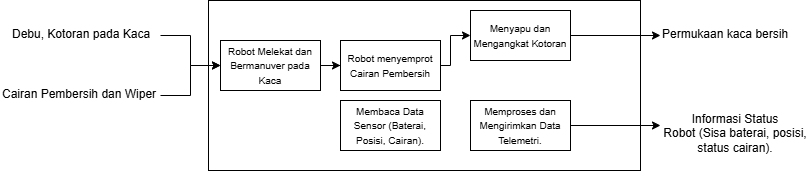

The diagram above was exported from draw.io. Its source (the exported page's mxGraphModel, read from the mxfile embedded in the PNG):
<mxGraphModel dx="1769" dy="813" grid="1" gridSize="10" guides="1" tooltips="1" connect="1" arrows="1" fold="1" page="1" pageScale="1" pageWidth="850" pageHeight="1100" math="0" shadow="0">
  <root>
    <mxCell id="0" />
    <mxCell id="1" parent="0" />
    <mxCell id="AzVJ1nCN1L5yTsfusLA3-2" parent="1" style="rounded=0;whiteSpace=wrap;html=1;" value="" vertex="1">
      <mxGeometry height="170" width="432" x="228" y="460" as="geometry" />
    </mxCell>
    <mxCell id="AzVJ1nCN1L5yTsfusLA3-8" edge="1" parent="1" source="AzVJ1nCN1L5yTsfusLA3-3" style="edgeStyle=orthogonalEdgeStyle;rounded=0;orthogonalLoop=1;jettySize=auto;html=1;entryX=0;entryY=0.5;entryDx=0;entryDy=0;" target="AzVJ1nCN1L5yTsfusLA3-7">
      <mxGeometry relative="1" as="geometry" />
    </mxCell>
    <mxCell id="AzVJ1nCN1L5yTsfusLA3-3" parent="1" style="text;whiteSpace=wrap;html=1;" value="Debu, Kotoran pada Kaca" vertex="1">
      <mxGeometry height="30" width="150" x="30" y="480" as="geometry" />
    </mxCell>
    <mxCell id="AzVJ1nCN1L5yTsfusLA3-9" edge="1" parent="1" source="AzVJ1nCN1L5yTsfusLA3-4" style="edgeStyle=orthogonalEdgeStyle;rounded=0;orthogonalLoop=1;jettySize=auto;html=1;" target="AzVJ1nCN1L5yTsfusLA3-7">
      <mxGeometry relative="1" as="geometry" />
    </mxCell>
    <mxCell id="AzVJ1nCN1L5yTsfusLA3-4" parent="1" style="text;whiteSpace=wrap;html=1;" value="Cairan Pembersih dan Wiper" vertex="1">
      <mxGeometry height="30" width="160" x="20" y="540" as="geometry" />
    </mxCell>
    <mxCell id="AzVJ1nCN1L5yTsfusLA3-11" edge="1" parent="1" source="AzVJ1nCN1L5yTsfusLA3-7" style="edgeStyle=orthogonalEdgeStyle;rounded=0;orthogonalLoop=1;jettySize=auto;html=1;" target="AzVJ1nCN1L5yTsfusLA3-10" value="">
      <mxGeometry relative="1" as="geometry" />
    </mxCell>
    <mxCell id="AzVJ1nCN1L5yTsfusLA3-7" parent="1" style="rounded=0;whiteSpace=wrap;html=1;" value="&lt;span data-path-to-node=&quot;5,1,0&quot; data-index-in-node=&quot;9&quot;&gt;&lt;font style=&quot;font-size: 10px;&quot;&gt;Robot Melekat dan Bermanuver pada Kaca&lt;/font&gt;&lt;/span&gt;" vertex="1">
      <mxGeometry height="50" width="100" x="240" y="500" as="geometry" />
    </mxCell>
    <mxCell id="AzVJ1nCN1L5yTsfusLA3-16" edge="1" parent="1" source="AzVJ1nCN1L5yTsfusLA3-10" style="edgeStyle=orthogonalEdgeStyle;rounded=0;orthogonalLoop=1;jettySize=auto;html=1;" target="AzVJ1nCN1L5yTsfusLA3-12" value="">
      <mxGeometry relative="1" as="geometry">
        <Array as="points">
          <mxPoint x="470" y="525" />
          <mxPoint x="470" y="495" />
        </Array>
      </mxGeometry>
    </mxCell>
    <mxCell id="AzVJ1nCN1L5yTsfusLA3-10" parent="1" style="rounded=0;whiteSpace=wrap;html=1;" value="&lt;span data-path-to-node=&quot;5,1,0&quot; data-index-in-node=&quot;9&quot;&gt;&lt;font style=&quot;font-size: 10px;&quot;&gt;Robot menyemprot Cairan Pembersih&lt;/font&gt;&lt;/span&gt;" vertex="1">
      <mxGeometry height="50" width="100" x="360" y="500" as="geometry" />
    </mxCell>
    <mxCell id="AzVJ1nCN1L5yTsfusLA3-18" edge="1" parent="1" source="AzVJ1nCN1L5yTsfusLA3-12" style="edgeStyle=orthogonalEdgeStyle;rounded=0;orthogonalLoop=1;jettySize=auto;html=1;" target="AzVJ1nCN1L5yTsfusLA3-17">
      <mxGeometry relative="1" as="geometry" />
    </mxCell>
    <mxCell id="AzVJ1nCN1L5yTsfusLA3-12" parent="1" style="rounded=0;whiteSpace=wrap;html=1;" value="&lt;span data-path-to-node=&quot;5,1,0&quot; data-index-in-node=&quot;9&quot;&gt;&lt;font style=&quot;font-size: 10px;&quot;&gt;Menyapu dan Mengangkat Kotoran&lt;/font&gt;&lt;/span&gt;" vertex="1">
      <mxGeometry height="50" width="100" x="490" y="470" as="geometry" />
    </mxCell>
    <mxCell id="AzVJ1nCN1L5yTsfusLA3-17" parent="1" style="text;whiteSpace=wrap;html=1;" value="Permukaan kaca bersih" vertex="1">
      <mxGeometry height="30" width="150" x="680" y="480" as="geometry" />
    </mxCell>
    <mxCell id="AzVJ1nCN1L5yTsfusLA3-19" parent="1" style="rounded=0;whiteSpace=wrap;html=1;" value="&lt;font style=&quot;font-size: 10px;&quot;&gt;&lt;span data-path-to-node=&quot;7,0,0&quot; data-index-in-node=&quot;46&quot; style=&quot;&quot;&gt;Membaca Data Sensor (Baterai, Posisi, Cairan)&lt;/span&gt;.&lt;/font&gt;" vertex="1">
      <mxGeometry height="50" width="100" x="360" y="560" as="geometry" />
    </mxCell>
    <mxCell id="AzVJ1nCN1L5yTsfusLA3-23" edge="1" parent="1" source="AzVJ1nCN1L5yTsfusLA3-21" style="edgeStyle=orthogonalEdgeStyle;rounded=0;orthogonalLoop=1;jettySize=auto;html=1;" target="AzVJ1nCN1L5yTsfusLA3-22" value="">
      <mxGeometry relative="1" as="geometry" />
    </mxCell>
    <mxCell id="AzVJ1nCN1L5yTsfusLA3-21" parent="1" style="rounded=0;whiteSpace=wrap;html=1;" value="&lt;span style=&quot;font-size: 10px;&quot;&gt;Memproses dan Mengirimkan Data Telemetri.&lt;/span&gt;" vertex="1">
      <mxGeometry height="50" width="100" x="490" y="560" as="geometry" />
    </mxCell>
    <mxCell id="AzVJ1nCN1L5yTsfusLA3-22" parent="1" style="text;whiteSpace=wrap;html=1;align=center;" value="&lt;div style=&quot;&quot;&gt;&lt;span style=&quot;background-color: transparent; color: light-dark(rgb(0, 0, 0), rgb(255, 255, 255));&quot;&gt;Informasi Status Robot&amp;nbsp;&lt;/span&gt;&lt;span data-path-to-node=&quot;7,2,0&quot; data-index-in-node=&quot;62&quot; style=&quot;background-color: transparent; color: light-dark(rgb(0, 0, 0), rgb(255, 255, 255));&quot;&gt;(Sisa baterai, posisi, status cairan)&lt;/span&gt;&lt;span style=&quot;background-color: transparent; color: light-dark(rgb(0, 0, 0), rgb(255, 255, 255));&quot;&gt;.&lt;/span&gt;&lt;/div&gt;" vertex="1">
      <mxGeometry height="40" width="150" x="680" y="565" as="geometry" />
    </mxCell>
  </root>
</mxGraphModel>